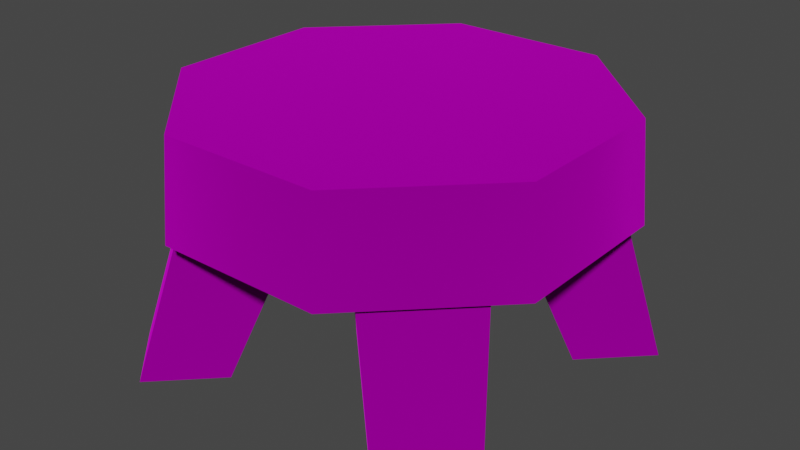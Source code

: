 # Source: stool.blend  (saved by Blender 3.4.6; exported with 4.5.12 LTS)
import bpy
from mathutils import Matrix  # noqa: F401  (used for matrix-valued properties, if any)

bpy.ops.wm.read_factory_settings(use_empty=True)
scene = bpy.context.scene
scene.name = 'Scene'

# ---- collections
col_collection = bpy.data.collections.new('Collection'); scene.collection.children.link(col_collection)
col_export = bpy.data.collections.new('Export'); scene.collection.children.link(col_export)

# ---- images (referenced by path relative to the original .blend; pixels are not part of the script)
import os
ASSET_DIR = os.environ.get("B2B_ASSET_DIR", "")  # directory of the original .blend (textures are referenced by path, not embedded)
HERE = os.path.dirname(os.path.abspath(__file__))  # packed textures are extracted next to this script under _unpacked/

def load_image(name, relpath, width, height, colorspace="sRGB"):
    """Load a texture the original file referenced (path relative to the .blend, or extracted next to this script)."""
    p = next((c for c in (os.path.join(HERE, relpath), os.path.join(ASSET_DIR, relpath)) if relpath and os.path.exists(c)), "")
    if p:
        img = bpy.data.images.load(p, check_existing=True)
        img.name = name
    else:  # same state as the original file: an image datablock whose file is absent (Cycles renders it pink)
        img = bpy.data.images.new(name, width, height)
        img.source = "FILE"
        img.filepath = "//" + (relpath or name)
    img.colorspace_settings.name = colorspace
    return img
img_stool_png = load_image('stool.png', 'stool.png', 1024, 1024, 'sRGB')

# ---- materials (node trees are filled in below, after node groups)
mat_world_prop_generic_interior_stool = bpy.data.materials.new('world.prop.generic.interior.stool')
mat_world_prop_generic_interior_stool.use_backface_culling = True
mat_world_prop_generic_interior_stool.use_transparent_shadow = False

# ---- material node trees
mat_world_prop_generic_interior_stool.use_nodes = True; mat_world_prop_generic_interior_stool.node_tree.nodes.clear()
_N = mat_world_prop_generic_interior_stool.node_tree.nodes; _L = mat_world_prop_generic_interior_stool.node_tree.links
n0 = _N.new('ShaderNodeBsdfPrincipled'); n0.name = 'Principled BSDF'; n0.location = (10, 300)
n0.distribution = 'GGX'
n0.subsurface_method = 'RANDOM_WALK_SKIN'
n0.inputs[1].default_value = 1.0
n0.inputs[2].default_value = 1.0
n0.inputs[3].default_value = 1.45
n0.inputs[27].default_value = (0.0, 0.0, 0.0, 1.0)
n0.inputs[28].default_value = 1.0
n1 = _N.new('ShaderNodeOutputMaterial'); n1.name = 'Material Output'; n1.location = (320, 270)
n2 = _N.new('ShaderNodeTexImage'); n2.name = 'Image Texture.001'; n2.location = (-363, 205)
n2.image = img_stool_png
_L.new(n0.outputs[0], n1.inputs[0])
_L.new(n2.outputs[0], n0.inputs[0])
n1.is_active_output = True

# ---- world
world_world = bpy.data.worlds.new('World'); scene.world = world_world
world_world.use_nodes = True; world_world.node_tree.nodes.clear()
_N = world_world.node_tree.nodes; _L = world_world.node_tree.links
n0 = _N.new('ShaderNodeOutputWorld'); n0.name = 'World Output'; n0.location = (300, 300)
n1 = _N.new('ShaderNodeBackground'); n1.name = 'Background'; n1.location = (10, 300)
n1.inputs[0].default_value = (0.05088, 0.05088, 0.05088, 1.0)
_L.new(n1.outputs[0], n0.inputs[0])
n0.is_active_output = True
world_world.color = (0.05088, 0.05088, 0.05088)
world_world.use_sun_shadow = False
world_world.sun_shadow_jitter_overblur = 0.0

# ---- meshes
me_rsrc_world_prop_generic_interior_stool_submesh_0 = bpy.data.meshes.new('rsrc.world.prop.generic.interior.stool-Submesh[0]')
me_rsrc_world_prop_generic_interior_stool_submesh_0.from_pydata([(-0.1655, -0.265, -0.2855), (-0.2855, -0.265, -0.1655), (-0.3335, 0.003164, -0.2362), (-0.0455, -0.265, -0.1655), (-0.2362, 0.003164, -0.3335), (-0.2362, 0.003164, -0.1389), (-0.1655, -0.265, -0.0455), (-0.1389, 0.003164, -0.2362), (-0.1655, -0.265, 0.2855), (-0.0455, -0.265, 0.1655), (-0.2855, -0.265, 0.1655), (-0.2362, 0.003164, 0.3335), (-0.2362, 0.003164, 0.1389), (-0.1655, -0.265, 0.0455), (-0.1389, 0.003164, 0.2362), (0.3335, 0.003164, 0.2362), (0.1655, -0.265, 0.2855), (0.2855, -0.265, 0.1655), (0.1389, 0.003164, 0.2362), (0.1655, -0.265, 0.0455), (0.0455, -0.265, 0.1655), (0.3335, 0.003164, -0.2362), (0.1655, -0.265, -0.2855), (0.1655, -0.265, -0.0455), (0.2855, -0.265, -0.1655), (0.0455, -0.265, -0.1655), (0.2362, 0.003164, -0.3335), (0.1389, 0.003164, -0.2362), (0.2362, 0.003164, -0.1389), (0.2362, 0.003164, 0.1389), (0.2362, 0.003164, 0.3335), (-0.3335, 0.003164, 0.2362), (0.3326, -0.265, 0.1378), (0.1378, -0.265, 0.3326), (0.1323, -0.425, 0.3193), (0.3326, -0.265, -0.1378), (0.1378, -0.265, -0.3326), (0.1323, -0.425, -0.3193), (-0.1378, -0.265, -0.3326), (-0.1323, -0.425, -0.3193), (-0.3326, -0.265, -0.1378), (-0.3193, -0.425, 0.1323), (0.3193, -0.425, 0.1323), (-0.1323, -0.425, 0.3193), (0.3193, -0.425, -0.1323), (-0.3193, -0.425, -0.1323), (-0.3326, -0.265, 0.1378), (-0.1378, -0.265, 0.3326)], [], [(2, 1, 6), (6, 5, 2), (4, 0, 1), (1, 2, 4), (7, 3, 0), (0, 4, 7), (5, 6, 3), (3, 7, 5), (11, 8, 9), (9, 14, 11), (31, 10, 8), (8, 11, 31), (12, 13, 10), (10, 31, 12), (14, 9, 13), (13, 12, 14), (15, 17, 19), (19, 29, 15), (30, 16, 17), (17, 15, 30), (18, 20, 16), (16, 30, 18), (29, 19, 20), (20, 18, 29), (26, 22, 25), (25, 27, 26), (21, 24, 22), (22, 26, 21), (28, 23, 24), (24, 21, 28), (27, 25, 23), (23, 28, 27), (26, 27, 28), (26, 28, 21), (29, 18, 30), (29, 30, 15), (12, 31, 11), (12, 11, 14), (4, 2, 5), (4, 5, 7), (32, 33, 34), (32, 34, 42), (35, 32, 42), (35, 42, 44), (36, 35, 44), (36, 44, 37), (38, 36, 37), (38, 37, 39), (40, 38, 39), (40, 39, 45), (46, 40, 45), (46, 45, 41), (47, 46, 41), (47, 41, 43), (33, 47, 43), (33, 43, 34), (42, 34, 43), (42, 43, 41), (42, 41, 44), (44, 41, 45), (44, 45, 39), (44, 39, 37), (38, 40, 46), (38, 46, 47), (38, 47, 33), (38, 33, 32), (38, 32, 35), (38, 35, 36)])
me_rsrc_world_prop_generic_interior_stool_submesh_0.polygons.foreach_set('use_smooth', [0, 1, 0, 0, 0, 0, 1, 0, 0, 1, 0, 0, 0, 0, 0, 0, 0, 1, 0, 0, 0, 0, 0, 0, 0, 1, 0, 0, 0, 0, 0, 0, 0, 0, 0, 0, 0, 0, 0, 0, 1, 1, 1, 1, 1, 1, 1, 1, 1, 1, 1, 1, 1, 1, 1, 1, 0, 0, 0, 0, 0, 0, 0, 0, 0, 0, 0, 0])
_uv = me_rsrc_world_prop_generic_interior_stool_submesh_0.uv_layers.new(name='UVMap')
_uv.uv.foreach_set('vector', [0.1464, 0.4855, 0.1242, 0.9074, 0.005206, 0.9904, 0.005206, 0.9904, 0.008623, 0.5486, 0.1464, 0.4855, 0.2576, 0.4918, 0.2596, 0.9157, 0.1242, 0.9074, 0.1242, 0.9074, 0.1464, 0.4855, 0.2576, 0.4918, 0.3563, 0.5548, 0.3786, 0.9987, 0.2596, 0.9157, 0.2596, 0.9157, 0.2576, 0.4918, 0.3563, 0.5548, 0.5174, 0.5486, 0.514, 0.9904, 0.3786, 0.9987, 0.3786, 0.9987, 0.3563, 0.5548, 0.5174, 0.5486, 0.1464, 0.4855, 0.1242, 0.9074, 0.005206, 0.9904, 0.005206, 0.9904, 0.008623, 0.5486, 0.1464, 0.4855, 0.2576, 0.4918, 0.2596, 0.9157, 0.1242, 0.9074, 0.1242, 0.9074, 0.1464, 0.4855, 0.2576, 0.4918, 0.3563, 0.5548, 0.3786, 0.9987, 0.2596, 0.9157, 0.2596, 0.9157, 0.2576, 0.4918, 0.3563, 0.5548, 0.5174, 0.5486, 0.514, 0.9904, 0.3786, 0.9987, 0.3786, 0.9987, 0.3563, 0.5548, 0.5174, 0.5486, 0.1464, 0.4855, 0.1242, 0.9074, 0.005206, 0.9904, 0.005206, 0.9904, 0.008623, 0.5486, 0.1464, 0.4855, 0.2576, 0.4918, 0.2596, 0.9157, 0.1242, 0.9074, 0.1242, 0.9074, 0.1464, 0.4855, 0.2576, 0.4918, 0.3563, 0.5548, 0.3786, 0.9987, 0.2596, 0.9157, 0.2596, 0.9157, 0.2576, 0.4918, 0.3563, 0.5548, 0.5174, 0.5486, 0.514, 0.9904, 0.3786, 0.9987, 0.3786, 0.9987, 0.3563, 0.5548, 0.5174, 0.5486, 0.1464, 0.4855, 0.1242, 0.9074, 0.005206, 0.9904, 0.005206, 0.9904, 0.008623, 0.5486, 0.1464, 0.4855, 0.2576, 0.4918, 0.2596, 0.9157, 0.1242, 0.9074, 0.1242, 0.9074, 0.1464, 0.4855, 0.2576, 0.4918, 0.3563, 0.5548, 0.3786, 0.9987, 0.2596, 0.9157, 0.2596, 0.9157, 0.2576, 0.4918, 0.3563, 0.5548, 0.5174, 0.5486, 0.514, 0.9904, 0.3786, 0.9987, 0.3786, 0.9987, 0.3563, 0.5548, 0.5174, 0.5486, 0.02897, 0.4211, 0.02897, 0.2315, 0.1237, 0.2315, 0.02897, 0.4211, 0.1237, 0.2315, 0.1237, 0.4211, 0.02897, 0.4211, 0.02897, 0.2315, 0.1237, 0.2315, 0.02897, 0.4211, 0.1237, 0.2315, 0.1237, 0.4211, 0.02897, 0.4211, 0.02897, 0.2315, 0.1237, 0.2315, 0.02897, 0.4211, 0.1237, 0.2315, 0.1237, 0.4211, 0.02897, 0.4211, 0.02897, 0.2315, 0.1237, 0.2315, 0.02897, 0.4211, 0.1237, 0.2315, 0.1237, 0.4211, 0.875, 0.01052, 1.0, 0.01052, 1.0, 0.157, 0.875, 0.01052, 1.0, 0.157, 0.875, 0.157, 0.75, 0.01052, 0.875, 0.01052, 0.875, 0.157, 0.75, 0.01052, 0.875, 0.157, 0.75, 0.157, 0.625, 0.01052, 0.75, 0.01052, 0.75, 0.157, 0.625, 0.01052, 0.75, 0.157, 0.625, 0.157, 0.5, 0.01052, 0.625, 0.01052, 0.625, 0.157, 0.5, 0.01052, 0.625, 0.157, 0.5, 0.157, 0.375, 0.01052, 0.5, 0.01052, 0.5, 0.157, 0.375, 0.01052, 0.5, 0.157, 0.375, 0.157, 0.25, 0.01052, 0.375, 0.01052, 0.375, 0.157, 0.25, 0.01052, 0.375, 0.157, 0.25, 0.157, 0.125, 0.01052, 0.25, 0.01052, 0.25, 0.157, 0.125, 0.01052, 0.25, 0.157, 0.125, 0.157, 0.0, 0.01052, 0.125, 0.01052, 0.125, 0.157, 0.0, 0.01052, 0.125, 0.157, 0.0, 0.157, 0.9649, 0.7544, 0.8455, 0.9933, 0.6766, 0.9933, 0.9649, 0.7544, 0.6766, 0.9933, 0.5571, 0.7544, 0.9649, 0.7544, 0.5571, 0.7544, 0.9649, 0.4166, 0.9649, 0.4166, 0.5571, 0.7544, 0.5571, 0.4166, 0.9649, 0.4166, 0.5571, 0.4166, 0.6766, 0.1778, 0.9649, 0.4166, 0.6766, 0.1778, 0.8455, 0.1778, 0.3662, 0.2402, 0.3448, 0.3439, 0.3662, 0.4476, 0.3662, 0.2402, 0.3662, 0.4476, 0.4181, 0.4905, 0.3662, 0.2402, 0.4181, 0.4905, 0.4699, 0.4476, 0.3662, 0.2402, 0.4699, 0.4476, 0.4914, 0.3439, 0.3662, 0.2402, 0.4914, 0.3439, 0.4699, 0.2402, 0.3662, 0.2402, 0.4699, 0.2402, 0.4181, 0.1973])
me_rsrc_world_prop_generic_interior_stool_submesh_0.materials.append(mat_world_prop_generic_interior_stool)
me_rsrc_world_prop_generic_interior_stool_submesh_0.use_remesh_fix_poles = True
me_rsrc_world_prop_generic_interior_stool_submesh_0.use_remesh_preserve_attributes = False
me_rsrc_world_prop_generic_interior_stool_submesh_0.update()
me_rsrc_world_prop_generic_interior_stool_submesh_0.normals_split_custom_set([tuple(v) for v in zip(*[iter([-0.7058, 0.0598, 0.7058, -0.7058, 0.0598, 0.7058, -0.7058, 0.0598, 0.7058, -0.3837, 0.212, 0.8988, 0.3289, 0.3869, 0.8615, -0.7058, 0.0598, 0.7058, -0.6748, -0.2987, -0.6748, -0.6748, -0.2987, -0.6748, -0.6748, -0.2987, -0.6748, -0.6748, -0.2987, -0.6748, -0.6748, -0.2987, -0.6748, -0.6748, -0.2987, -0.6748, 0.7058, 0.0598, -0.7058, 0.7058, 0.0598, -0.7058, 0.7058, 0.0598, -0.7058, 0.7058, 0.0598, -0.7058, 0.7058, 0.0598, -0.7058, 0.7058, 0.0598, -0.7058, 0.3289, 0.3869, 0.8615, -0.3837, 0.212, 0.8988, 0.6489, 0.3972, 0.6489, 0.6489, 0.3972, 0.6489, 0.6489, 0.3972, 0.6489, 0.6489, 0.3972, 0.6489, 0.7058, 0.0598, 0.7058, 0.7058, 0.0598, 0.7058, 0.7058, 0.0598, 0.7058, 0.7058, 0.0598, 0.7058, 0.7058, 0.0598, 0.7058, 0.7058, 0.0598, 0.7058, -0.6748, -0.2987, 0.6748, -0.6748, -0.2987, 0.6748, -0.6748, -0.2987, 0.6748, -0.6748, -0.2987, 0.6748, -0.6748, -0.2987, 0.6748, -0.6748, -0.2987, 0.6748, -0.7058, 0.0598, -0.7058, -0.7058, 0.0598, -0.7058, -0.7058, 0.0598, -0.7058, -0.7058, 0.0598, -0.7058, -0.7058, 0.0598, -0.7058, -0.7058, 0.0598, -0.7058, 0.6489, 0.3972, -0.6489, 0.6489, 0.3972, -0.6489, 0.6489, 0.3972, -0.6489, 0.6489, 0.3972, -0.6489, 0.6489, 0.3972, -0.6489, 0.6489, 0.3972, -0.6489, 0.7058, 0.0598, -0.7058, 0.7058, 0.0598, -0.7058, 0.7058, 0.0598, -0.7058, 0.7058, 0.0598, -0.7058, 0.7058, 0.0598, -0.7058, 0.7058, 0.0598, -0.7058, 0.6748, -0.2987, 0.6748, 0.6748, -0.2987, 0.6748, 0.6748, -0.2987, 0.6748, 0.6748, -0.2987, 0.6748, 0.6748, -0.2987, 0.6748, 0.6748, -0.2987, 0.6748, -0.7058, 0.0598, 0.7058, -0.7058, 0.0598, 0.7058, -0.7058, 0.0598, 0.7058, -0.7058, 0.0598, 0.7058, -0.7058, 0.0598, 0.7058, -0.7058, 0.0598, 0.7058, -0.6489, 0.3972, -0.6489, -0.6489, 0.3972, -0.6489, -0.6489, 0.3972, -0.6489, -0.6489, 0.3972, -0.6489, -0.6489, 0.3972, -0.6489, -0.6489, 0.3972, -0.6489, -0.7058, 0.0598, -0.7058, -0.7058, 0.0598, -0.7058, -0.7058, 0.0598, -0.7058, -0.7058, 0.0598, -0.7058, -0.7058, 0.0598, -0.7058, -0.7058, 0.0598, -0.7058, 0.6748, -0.2987, -0.6748, 0.6748, -0.2987, -0.6748, 0.6748, -0.2987, -0.6748, 0.6748, -0.2987, -0.6748, 0.6748, -0.2987, -0.6748, 0.6748, -0.2987, -0.6748, 0.7058, 0.0598, 0.7058, 0.7058, 0.0598, 0.7058, 0.7058, 0.0598, 0.7058, 0.7058, 0.0598, 0.7058, 0.7058, 0.0598, 0.7058, 0.7058, 0.0598, 0.7058, -0.6489, 0.3972, 0.6489, -0.6489, 0.3972, 0.6489, -0.6489, 0.3972, 0.6489, -0.6489, 0.3972, 0.6489, -0.6489, 0.3972, 0.6489, -0.6489, 0.3972, 0.6489, 0.0, 1.0, 0.0, 0.0, 1.0, 0.0, 0.0, 1.0, 0.0, 0.0, 1.0, 0.0, 0.0, 1.0, 0.0, 0.0, 1.0, 0.0, 0.0, 1.0, 0.0, 0.0, 1.0, 0.0, 0.0, 1.0, 0.0, 0.0, 1.0, 0.0, 0.0, 1.0, 0.0, 0.0, 1.0, 0.0, 0.0, 1.0, 0.0, 0.0, 1.0, 0.0, 0.0, 1.0, 0.0, 0.0, 1.0, 0.0, 0.0, 1.0, 0.0, 0.0, 1.0, 0.0, 0.0, 1.0, 0.0, 0.0, 1.0, 0.0, 0.0, 1.0, 0.0, 0.0, 1.0, 0.0, 0.0, 1.0, 0.0, 0.0, 1.0, 0.0, 0.9202, -0.08964, 0.3811, 0.3811, -0.08964, 0.9202, 0.3811, -0.08964, 0.9202, 0.9202, -0.08964, 0.3811, 0.3811, -0.08964, 0.9202, 0.9202, -0.08964, 0.3811, 0.9202, -0.08964, -0.3811, 0.9202, -0.08964, 0.3811, 0.9202, -0.08964, 0.3811, 0.9202, -0.08964, -0.3811, 0.9202, -0.08964, 0.3811, 0.9202, -0.08964, -0.3811, 0.3811, -0.08964, -0.9202, 0.9202, -0.08964, -0.3811, 0.9202, -0.08964, -0.3811, 0.3811, -0.08964, -0.9202, 0.9202, -0.08964, -0.3811, 0.3811, -0.08964, -0.9202, -0.3811, -0.08964, -0.9202, 0.3811, -0.08964, -0.9202, 0.3811, -0.08964, -0.9202, -0.3811, -0.08964, -0.9202, 0.3811, -0.08964, -0.9202, -0.3811, -0.08964, -0.9202, -0.9202, -0.08964, -0.3811, -0.3811, -0.08964, -0.9202, -0.3811, -0.08964, -0.9202, -0.9202, -0.08964, -0.3811, -0.3811, -0.08964, -0.9202, -0.9202, -0.08964, -0.3811, -0.9202, -0.08964, 0.3811, -0.9202, -0.08964, -0.3811, -0.9202, -0.08964, -0.3811, -0.9202, -0.08964, 0.3811, -0.9202, -0.08964, -0.3811, -0.9202, -0.08964, 0.3811, -0.3811, -0.08964, 0.9202, -0.9202, -0.08964, 0.3811, -0.9202, -0.08964, 0.3811, -0.3811, -0.08964, 0.9202, -0.9202, -0.08964, 0.3811, -0.3811, -0.08964, 0.9202, 0.3811, -0.08964, 0.9202, -0.3811, -0.08964, 0.9202, -0.3811, -0.08964, 0.9202, 0.3811, -0.08964, 0.9202, -0.3811, -0.08964, 0.9202, 0.3811, -0.08964, 0.9202, 0.0, -1.0, -3.012e-07, 0.0, -1.0, -3.012e-07, 0.0, -1.0, -3.012e-07, 0.0, -1.0, -1.248e-07, 0.0, -1.0, -1.248e-07, 0.0, -1.0, -1.248e-07, 0.0, -1.0, 0.0, 0.0, -1.0, 0.0, 0.0, -1.0, 0.0, 0.0, -1.0, 0.0, 0.0, -1.0, 0.0, 0.0, -1.0, 0.0, 0.0, -1.0, 1.248e-07, 0.0, -1.0, 1.248e-07, 0.0, -1.0, 1.248e-07, 0.0, -1.0, 3.012e-07, 0.0, -1.0, 3.012e-07, 0.0, -1.0, 3.012e-07, 0.0, 1.0, 0.0, 0.0, 1.0, 0.0, 0.0, 1.0, 0.0, 0.0, 1.0, 0.0, 0.0, 1.0, 0.0, 0.0, 1.0, 0.0, 0.0, 1.0, 0.0, 0.0, 1.0, 0.0, 0.0, 1.0, 0.0, 0.0, 1.0, 4.065e-08, 0.0, 1.0, 4.065e-08, 0.0, 1.0, 4.065e-08, 0.0, 1.0, 0.0, 0.0, 1.0, 0.0, 0.0, 1.0, 0.0, 0.0, 1.0, -1.388e-07, 0.0, 1.0, -1.388e-07, 0.0, 1.0, -1.388e-07])] * 3)])

# ---- objects
ob_rsrc_world_prop_generic_interior_stool_submesh_0__002 = bpy.data.objects.new('rsrc.world.prop.generic.interior.stool-Submesh[0].002', me_rsrc_world_prop_generic_interior_stool_submesh_0)

# ---- transforms, parenting, visibility, modifiers, constraints
ob_rsrc_world_prop_generic_interior_stool_submesh_0__002.location = (0.0, 0.0, 0.0)
ob_rsrc_world_prop_generic_interior_stool_submesh_0__002.rotation_mode = 'QUATERNION'
ob_rsrc_world_prop_generic_interior_stool_submesh_0__002.rotation_quaternion = (0.7071, -0.7071, -1.57e-16, -9.358e-24)
ob_rsrc_world_prop_generic_interior_stool_submesh_0__002.scale = (1.0, 1.0, 1.0)

# ---- collection membership
col_collection.objects.link(ob_rsrc_world_prop_generic_interior_stool_submesh_0__002)

# ---- scene / render settings (as saved in the file)
scene.frame_start = 1; scene.frame_end = 250; scene.frame_set(1)
scene.render.engine = 'BLENDER_EEVEE_NEXT'
scene.cycles.sampling_pattern = 'TABULATED_SOBOL'
scene.cycles.use_light_tree = False
scene.view_settings.view_transform = 'Filmic'
bpy.context.view_layer.update()

# ---- added for rendering (the .blend has no active camera and no usable light): camera, sun
cam_auto = bpy.data.cameras.new('AutoCamera')
cam_auto.lens = 50.0
cam_auto.sensor_width = 36.0
cam_auto.clip_end = 1000.0
ob_auto_camera = bpy.data.objects.new('AutoCamera', cam_auto)
scene.collection.objects.link(ob_auto_camera)
ob_auto_camera.location = (0.95841, -1.15009, 0.977646)
ob_auto_camera.rotation_euler = (1.09748, -7.21219e-08, 0.694738)
scene.camera = ob_auto_camera
light_auto_sun = bpy.data.lights.new('AutoSun', 'SUN')
light_auto_sun.energy = 3.0
light_auto_sun.angle = 0.0523599
ob_auto_sun = bpy.data.objects.new('AutoSun', light_auto_sun)
scene.collection.objects.link(ob_auto_sun)
ob_auto_sun.rotation_euler = (0.872665, 0.174533, 0.523599)
bpy.context.view_layer.update()
